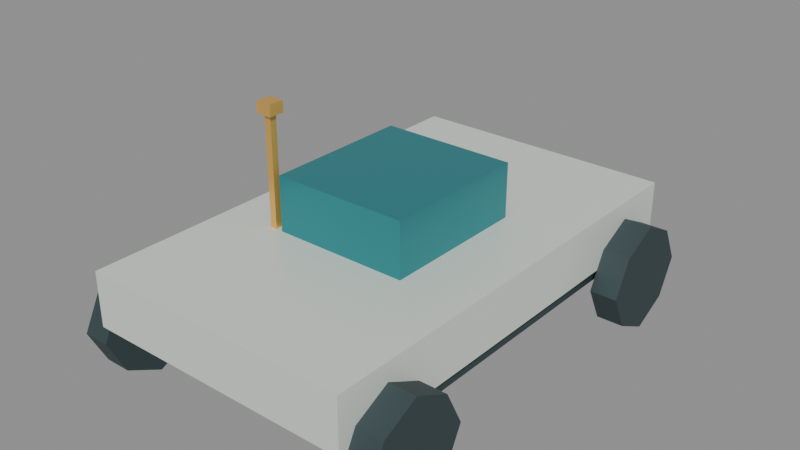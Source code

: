# Source: rf2-rover-source.blend  (saved by Blender 5.2.44; exported with 4.5.12 LTS)
import bpy
from mathutils import Matrix  # noqa: F401  (used for matrix-valued properties, if any)

bpy.ops.wm.read_factory_settings(use_empty=True)
scene = bpy.context.scene
scene.name = 'Scene'

# ---- collections
col_rf2_rover = bpy.data.collections.new('RF2_ROVER'); scene.collection.children.link(col_rf2_rover)

# ---- materials (node trees are filled in below, after node groups)
mat_rf2_charcoal = bpy.data.materials.new('RF2_Charcoal')
mat_rf2_porcelain = bpy.data.materials.new('RF2_Porcelain')
mat_rf2_teal = bpy.data.materials.new('RF2_Teal')
mat_rf2_brass = bpy.data.materials.new('RF2_Brass')

# ---- material node trees
mat_rf2_charcoal.use_nodes = True; mat_rf2_charcoal.node_tree.nodes.clear()
_N = mat_rf2_charcoal.node_tree.nodes; _L = mat_rf2_charcoal.node_tree.links
n0 = _N.new('ShaderNodeBsdfPrincipled'); n0.name = 'Principled BSDF'; n0.location = (-200, 100)
n0.inputs[0].default_value = (0.035, 0.06, 0.065, 1.0)
n0.inputs[1].default_value = 0.1
n0.inputs[2].default_value = 0.65
n0.inputs[10].default_value = 0.005
n1 = _N.new('ShaderNodeOutputMaterial'); n1.name = 'Material Output'; n1.location = (200, 100)
_L.new(n0.outputs[0], n1.inputs[0])
n1.is_active_output = True
mat_rf2_porcelain.use_nodes = True; mat_rf2_porcelain.node_tree.nodes.clear()
_N = mat_rf2_porcelain.node_tree.nodes; _L = mat_rf2_porcelain.node_tree.links
n0 = _N.new('ShaderNodeBsdfPrincipled'); n0.name = 'Principled BSDF'; n0.location = (-200, 100)
n0.inputs[0].default_value = (0.79, 0.85, 0.77, 1.0)
n0.inputs[1].default_value = 0.18
n0.inputs[2].default_value = 0.38
n0.inputs[10].default_value = 0.005
n1 = _N.new('ShaderNodeOutputMaterial'); n1.name = 'Material Output'; n1.location = (200, 100)
_L.new(n0.outputs[0], n1.inputs[0])
n1.is_active_output = True
mat_rf2_teal.use_nodes = True; mat_rf2_teal.node_tree.nodes.clear()
_N = mat_rf2_teal.node_tree.nodes; _L = mat_rf2_teal.node_tree.links
n0 = _N.new('ShaderNodeBsdfPrincipled'); n0.name = 'Principled BSDF'; n0.location = (-200, 100)
n0.inputs[0].default_value = (0.02, 0.25, 0.28, 1.0)
n0.inputs[1].default_value = 0.35
n0.inputs[2].default_value = 0.28
n0.inputs[10].default_value = 0.005
n1 = _N.new('ShaderNodeOutputMaterial'); n1.name = 'Material Output'; n1.location = (200, 100)
_L.new(n0.outputs[0], n1.inputs[0])
n1.is_active_output = True
mat_rf2_brass.use_nodes = True; mat_rf2_brass.node_tree.nodes.clear()
_N = mat_rf2_brass.node_tree.nodes; _L = mat_rf2_brass.node_tree.links
n0 = _N.new('ShaderNodeBsdfPrincipled'); n0.name = 'Principled BSDF'; n0.location = (-200, 100)
n0.inputs[0].default_value = (0.95, 0.54, 0.13, 1.0)
n0.inputs[1].default_value = 0.6
n0.inputs[2].default_value = 0.3
n0.inputs[10].default_value = 0.005
n1 = _N.new('ShaderNodeOutputMaterial'); n1.name = 'Material Output'; n1.location = (200, 100)
_L.new(n0.outputs[0], n1.inputs[0])
n1.is_active_output = True

# ---- meshes
me_chassis_mesh = bpy.data.meshes.new('chassis_mesh')
me_chassis_mesh.from_pydata([(-0.56, -0.92, 0.24), (0.56, -0.92, 0.24), (0.56, 0.92, 0.24), (-0.56, 0.92, 0.24), (-0.56, -0.92, 0.36), (0.56, -0.92, 0.36), (0.56, 0.92, 0.36), (-0.56, 0.92, 0.36)], [], [(0, 3, 2), (0, 2, 1), (4, 5, 6), (4, 6, 7), (0, 1, 5), (0, 5, 4), (1, 2, 6), (1, 6, 5), (2, 3, 7), (2, 7, 6), (3, 0, 4), (3, 4, 7)])
_uv = me_chassis_mesh.uv_layers.new(name='RF2_FaceUV')
_uv.uv.foreach_set('vector', [0.0, 0.0, 0.0, 1.0, 1.0, 1.0, 0.0, 0.0, 1.0, 1.0, 1.0, 0.0, 0.0, 0.0, 1.0, 0.0, 1.0, 1.0, 0.0, 0.0, 1.0, 1.0, 0.0, 1.0, 0.0, 0.0, 1.0, 0.0, 1.0, 1.0, 0.0, 0.0, 1.0, 1.0, 0.0, 1.0, 0.0, 0.0, 1.0, 0.0, 1.0, 1.0, 0.0, 0.0, 1.0, 1.0, 0.0, 1.0, 1.0, 0.0, 0.0, 0.0, 0.0, 1.0, 1.0, 0.0, 0.0, 1.0, 1.0, 1.0, 1.0, 0.0, 0.0, 0.0, 0.0, 1.0, 1.0, 0.0, 0.0, 1.0, 1.0, 1.0])
me_chassis_mesh.materials.append(mat_rf2_charcoal)
me_chassis_mesh.update()
me_body_mesh = bpy.data.meshes.new('body_mesh')
me_body_mesh.from_pydata([(-0.6, -1.0, 0.32), (0.6, -1.0, 0.32), (0.6, 1.0, 0.32), (-0.6, 1.0, 0.32), (-0.6, -1.0, 0.56), (0.6, -1.0, 0.56), (0.6, 1.0, 0.56), (-0.6, 1.0, 0.56)], [], [(0, 3, 2), (0, 2, 1), (4, 5, 6), (4, 6, 7), (0, 1, 5), (0, 5, 4), (1, 2, 6), (1, 6, 5), (2, 3, 7), (2, 7, 6), (3, 0, 4), (3, 4, 7)])
_uv = me_body_mesh.uv_layers.new(name='RF2_FaceUV')
_uv.uv.foreach_set('vector', [0.0, 0.0, 0.0, 1.0, 1.0, 1.0, 0.0, 0.0, 1.0, 1.0, 1.0, 0.0, 0.0, 0.0, 1.0, 0.0, 1.0, 1.0, 0.0, 0.0, 1.0, 1.0, 0.0, 1.0, 0.0, 0.0, 1.0, 0.0, 1.0, 1.0, 0.0, 0.0, 1.0, 1.0, 0.0, 1.0, 0.0, 0.0, 1.0, 0.0, 1.0, 1.0, 0.0, 0.0, 1.0, 1.0, 0.0, 1.0, 1.0, 0.0, 0.0, 0.0, 0.0, 1.0, 1.0, 0.0, 0.0, 1.0, 1.0, 1.0, 1.0, 0.0, 0.0, 0.0, 0.0, 1.0, 1.0, 0.0, 0.0, 1.0, 1.0, 1.0])
me_body_mesh.materials.append(mat_rf2_porcelain)
me_body_mesh.update()
me_cabin_mesh = bpy.data.meshes.new('cabin_mesh')
me_cabin_mesh.from_pydata([(-0.3, -0.34, 0.56), (0.3, -0.34, 0.56), (0.3, 0.32, 0.56), (-0.3, 0.32, 0.56), (-0.3, -0.34, 0.8), (0.3, -0.34, 0.8), (0.3, 0.32, 0.8), (-0.3, 0.32, 0.8)], [], [(0, 3, 2), (0, 2, 1), (4, 5, 6), (4, 6, 7), (0, 1, 5), (0, 5, 4), (1, 2, 6), (1, 6, 5), (2, 3, 7), (2, 7, 6), (3, 0, 4), (3, 4, 7)])
_uv = me_cabin_mesh.uv_layers.new(name='RF2_FaceUV')
_uv.uv.foreach_set('vector', [0.0, 0.0, 0.0, 1.0, 1.0, 1.0, 0.0, 0.0, 1.0, 1.0, 1.0, 0.0, 0.0, 0.0, 1.0, 0.0, 1.0, 1.0, 0.0, 0.0, 1.0, 1.0, 0.0, 1.0, 0.0, 0.0, 1.0, 0.0, 1.0, 1.0, 0.0, 0.0, 1.0, 1.0, 0.0, 1.0, 0.0, 0.0, 1.0, 0.0, 1.0, 1.0, 0.0, 0.0, 1.0, 1.0, 0.0, 1.0, 1.0, 0.0, 0.0, 0.0, 0.0, 1.0, 1.0, 0.0, 0.0, 1.0, 1.0, 1.0, 1.0, 0.0, 0.0, 0.0, 0.0, 1.0, 1.0, 0.0, 0.0, 1.0, 1.0, 1.0])
me_cabin_mesh.materials.append(mat_rf2_teal)
me_cabin_mesh.update()
me_windscreen_mesh = bpy.data.meshes.new('windscreen_mesh')
me_windscreen_mesh.from_pydata([(-0.27, 0.34, 0.59), (0.27, 0.34, 0.59), (0.27, 0.36, 0.59), (-0.27, 0.36, 0.59), (-0.27, 0.34, 0.77), (0.27, 0.34, 0.77), (0.27, 0.36, 0.77), (-0.27, 0.36, 0.77)], [], [(0, 3, 2), (0, 2, 1), (4, 5, 6), (4, 6, 7), (0, 1, 5), (0, 5, 4), (1, 2, 6), (1, 6, 5), (2, 3, 7), (2, 7, 6), (3, 0, 4), (3, 4, 7)])
_uv = me_windscreen_mesh.uv_layers.new(name='RF2_FaceUV')
_uv.uv.foreach_set('vector', [0.0, 0.0, 0.0, 1.0, 1.0, 1.0, 0.0, 0.0, 1.0, 1.0, 1.0, 0.0, 0.0, 0.0, 1.0, 0.0, 1.0, 1.0, 0.0, 0.0, 1.0, 1.0, 0.0, 1.0, 0.0, 0.0, 1.0, 0.0, 1.0, 1.0, 0.0, 0.0, 1.0, 1.0, 0.0, 1.0, 0.0, 0.0, 1.0, 0.0, 1.0, 1.0, 0.0, 0.0, 1.0, 1.0, 0.0, 1.0, 1.0, 0.0, 0.0, 0.0, 0.0, 1.0, 1.0, 0.0, 0.0, 1.0, 1.0, 1.0, 1.0, 0.0, 0.0, 0.0, 0.0, 1.0, 1.0, 0.0, 0.0, 1.0, 1.0, 1.0])
me_windscreen_mesh.materials.append(mat_rf2_teal)
me_windscreen_mesh.update()
me_eye_left_mesh = bpy.data.meshes.new('eye_left_mesh')
me_eye_left_mesh.from_pydata([(-0.3, 1.01, 0.44), (-0.22, 1.01, 0.44), (-0.22, 1.04, 0.44), (-0.3, 1.04, 0.44), (-0.3, 1.01, 0.52), (-0.22, 1.01, 0.52), (-0.22, 1.04, 0.52), (-0.3, 1.04, 0.52)], [], [(0, 3, 2), (0, 2, 1), (4, 5, 6), (4, 6, 7), (0, 1, 5), (0, 5, 4), (1, 2, 6), (1, 6, 5), (2, 3, 7), (2, 7, 6), (3, 0, 4), (3, 4, 7)])
_uv = me_eye_left_mesh.uv_layers.new(name='RF2_FaceUV')
_uv.uv.foreach_set('vector', [0.0, 0.0, 0.0, 1.0, 1.0, 1.0, 0.0, 0.0, 1.0, 1.0, 1.0, 0.0, 0.0, 0.0, 1.0, 0.0, 1.0, 1.0, 0.0, 0.0, 1.0, 1.0, 0.0, 1.0, 0.0, 0.0, 1.0, 0.0, 1.0, 1.0, 0.0, 0.0, 1.0, 1.0, 0.0, 1.0, 0.0, 0.0, 1.0, 0.0, 1.0, 1.0, 0.0, 0.0, 1.0, 1.0, 0.0, 1.0, 1.0, 0.0, 0.0, 0.0, 0.0, 1.0, 1.0, 0.0, 0.0, 1.0, 1.0, 1.0, 1.0, 0.0, 0.0, 0.0, 0.0, 1.0, 1.0, 0.0, 0.0, 1.0, 1.0, 1.0])
me_eye_left_mesh.materials.append(mat_rf2_brass)
me_eye_left_mesh.update()
me_eye_right_mesh = bpy.data.meshes.new('eye_right_mesh')
me_eye_right_mesh.from_pydata([(0.22, 1.01, 0.44), (0.3, 1.01, 0.44), (0.3, 1.04, 0.44), (0.22, 1.04, 0.44), (0.22, 1.01, 0.52), (0.3, 1.01, 0.52), (0.3, 1.04, 0.52), (0.22, 1.04, 0.52)], [], [(0, 3, 2), (0, 2, 1), (4, 5, 6), (4, 6, 7), (0, 1, 5), (0, 5, 4), (1, 2, 6), (1, 6, 5), (2, 3, 7), (2, 7, 6), (3, 0, 4), (3, 4, 7)])
_uv = me_eye_right_mesh.uv_layers.new(name='RF2_FaceUV')
_uv.uv.foreach_set('vector', [0.0, 0.0, 0.0, 1.0, 1.0, 1.0, 0.0, 0.0, 1.0, 1.0, 1.0, 0.0, 0.0, 0.0, 1.0, 0.0, 1.0, 1.0, 0.0, 0.0, 1.0, 1.0, 0.0, 1.0, 0.0, 0.0, 1.0, 0.0, 1.0, 1.0, 0.0, 0.0, 1.0, 1.0, 0.0, 1.0, 0.0, 0.0, 1.0, 0.0, 1.0, 1.0, 0.0, 0.0, 1.0, 1.0, 0.0, 1.0, 1.0, 0.0, 0.0, 0.0, 0.0, 1.0, 1.0, 0.0, 0.0, 1.0, 1.0, 1.0, 1.0, 0.0, 0.0, 0.0, 0.0, 1.0, 1.0, 0.0, 0.0, 1.0, 1.0, 1.0])
me_eye_right_mesh.materials.append(mat_rf2_brass)
me_eye_right_mesh.update()
me_wheel_left_front_mesh = bpy.data.meshes.new('wheel_left_front_mesh')
me_wheel_left_front_mesh.from_pydata([(-0.72, 1.0, 0.24), (-0.72, 0.92, 0.4), (-0.72, 0.76, 0.48), (-0.72, 0.6, 0.4), (-0.72, 0.52, 0.24), (-0.72, 0.6, 0.08), (-0.72, 0.76, 0.0), (-0.72, 0.92, 0.08), (-0.6, 1.0, 0.24), (-0.6, 0.92, 0.4), (-0.6, 0.76, 0.48), (-0.6, 0.6, 0.4), (-0.6, 0.52, 0.24), (-0.6, 0.6, 0.08), (-0.6, 0.76, 0.0), (-0.6, 0.92, 0.08)], [], [(0, 2, 1), (8, 9, 10), (0, 3, 2), (8, 10, 11), (0, 4, 3), (8, 11, 12), (0, 5, 4), (8, 12, 13), (0, 6, 5), (8, 13, 14), (0, 7, 6), (8, 14, 15), (0, 1, 9), (0, 9, 8), (1, 2, 10), (1, 10, 9), (2, 3, 11), (2, 11, 10), (3, 4, 12), (3, 12, 11), (4, 5, 13), (4, 13, 12), (5, 6, 14), (5, 14, 13), (6, 7, 15), (6, 15, 14), (7, 0, 8), (7, 8, 15)])
_uv = me_wheel_left_front_mesh.uv_layers.new(name='RF2_FaceUV')
_uv.uv.foreach_set('vector', [1.0, 0.0, 0.0, 1.0, 0.6667, 0.6667, 1.0, 0.0, 0.6667, 0.6667, 0.0, 1.0, 1.0, 0.0, 0.0, 0.6667, 0.4, 1.0, 1.0, 0.0, 0.4, 1.0, 0.0, 0.6667, 1.0, 0.0, 0.0, 0.0, 0.1667, 1.0, 1.0, 0.0, 0.1667, 1.0, 0.0, 0.0, 1.0, 1.0, 0.1667, 0.0, 0.0, 1.0, 1.0, 1.0, 0.0, 1.0, 0.1667, 0.0, 1.0, 1.0, 0.4, 0.0, 0.0, 0.3333, 1.0, 1.0, 0.0, 0.3333, 0.4, 0.0, 1.0, 1.0, 0.6667, 0.3333, 0.0, 0.0, 1.0, 1.0, 0.0, 0.0, 0.6667, 0.3333, 0.0, 0.0, 0.0, 1.0, 1.0, 1.0, 0.0, 0.0, 1.0, 1.0, 1.0, 0.0, 0.0, 1.0, 0.0, 0.0, 1.0, 0.0, 0.0, 1.0, 1.0, 0.0, 1.0, 1.0, 0.0, 1.0, 0.0, 0.0, 1.0, 0.0, 0.0, 1.0, 1.0, 0.0, 1.0, 1.0, 0.0, 1.0, 0.0, 0.0, 1.0, 0.0, 0.0, 1.0, 1.0, 0.0, 1.0, 1.0, 0.0, 1.0, 0.0, 0.0, 1.0, 0.0, 0.0, 1.0, 1.0, 0.0, 1.0, 1.0, 0.0, 0.0, 0.0, 1.0, 1.0, 1.0, 0.0, 0.0, 1.0, 1.0, 1.0, 0.0, 0.0, 0.0, 0.0, 1.0, 1.0, 1.0, 0.0, 0.0, 1.0, 1.0, 1.0, 0.0, 0.0, 0.0, 0.0, 1.0, 1.0, 1.0, 0.0, 0.0, 1.0, 1.0, 1.0, 0.0])
me_wheel_left_front_mesh.materials.append(mat_rf2_charcoal)
me_wheel_left_front_mesh.update()
me_wheel_right_front_mesh = bpy.data.meshes.new('wheel_right_front_mesh')
me_wheel_right_front_mesh.from_pydata([(0.6, 1.0, 0.24), (0.6, 0.92, 0.4), (0.6, 0.76, 0.48), (0.6, 0.6, 0.4), (0.6, 0.52, 0.24), (0.6, 0.6, 0.08), (0.6, 0.76, 0.0), (0.6, 0.92, 0.08), (0.72, 1.0, 0.24), (0.72, 0.92, 0.4), (0.72, 0.76, 0.48), (0.72, 0.6, 0.4), (0.72, 0.52, 0.24), (0.72, 0.6, 0.08), (0.72, 0.76, 0.0), (0.72, 0.92, 0.08)], [], [(0, 2, 1), (8, 9, 10), (0, 3, 2), (8, 10, 11), (0, 4, 3), (8, 11, 12), (0, 5, 4), (8, 12, 13), (0, 6, 5), (8, 13, 14), (0, 7, 6), (8, 14, 15), (0, 1, 9), (0, 9, 8), (1, 2, 10), (1, 10, 9), (2, 3, 11), (2, 11, 10), (3, 4, 12), (3, 12, 11), (4, 5, 13), (4, 13, 12), (5, 6, 14), (5, 14, 13), (6, 7, 15), (6, 15, 14), (7, 0, 8), (7, 8, 15)])
_uv = me_wheel_right_front_mesh.uv_layers.new(name='RF2_FaceUV')
_uv.uv.foreach_set('vector', [1.0, 0.0, 0.0, 1.0, 0.6667, 0.6667, 1.0, 0.0, 0.6667, 0.6667, 0.0, 1.0, 1.0, 0.0, 0.0, 0.6667, 0.4, 1.0, 1.0, 0.0, 0.4, 1.0, 0.0, 0.6667, 1.0, 0.0, 0.0, 0.0, 0.1667, 1.0, 1.0, 0.0, 0.1667, 1.0, 0.0, 0.0, 1.0, 1.0, 0.1667, 0.0, 0.0, 1.0, 1.0, 1.0, 0.0, 1.0, 0.1667, 0.0, 1.0, 1.0, 0.4, 0.0, 0.0, 0.3333, 1.0, 1.0, 0.0, 0.3333, 0.4, 0.0, 1.0, 1.0, 0.6667, 0.3333, 0.0, 0.0, 1.0, 1.0, 0.0, 0.0, 0.6667, 0.3333, 0.0, 0.0, 0.0, 1.0, 1.0, 1.0, 0.0, 0.0, 1.0, 1.0, 1.0, 0.0, 0.0, 1.0, 0.0, 0.0, 1.0, 0.0, 0.0, 1.0, 1.0, 0.0, 1.0, 1.0, 0.0, 1.0, 0.0, 0.0, 1.0, 0.0, 0.0, 1.0, 1.0, 0.0, 1.0, 1.0, 0.0, 1.0, 0.0, 0.0, 1.0, 0.0, 0.0, 1.0, 1.0, 0.0, 1.0, 1.0, 0.0, 1.0, 0.0, 0.0, 1.0, 0.0, 0.0, 1.0, 1.0, 0.0, 1.0, 1.0, 0.0, 0.0, 0.0, 1.0, 1.0, 1.0, 0.0, 0.0, 1.0, 1.0, 1.0, 0.0, 0.0, 0.0, 0.0, 1.0, 1.0, 1.0, 0.0, 0.0, 1.0, 1.0, 1.0, 0.0, 0.0, 0.0, 0.0, 1.0, 1.0, 1.0, 0.0, 0.0, 1.0, 1.0, 1.0, 0.0])
me_wheel_right_front_mesh.materials.append(mat_rf2_charcoal)
me_wheel_right_front_mesh.update()
me_wheel_left_rear_mesh = bpy.data.meshes.new('wheel_left_rear_mesh')
me_wheel_left_rear_mesh.from_pydata([(-0.72, -0.52, 0.24), (-0.72, -0.6, 0.4), (-0.72, -0.76, 0.48), (-0.72, -0.92, 0.4), (-0.72, -1.0, 0.24), (-0.72, -0.92, 0.08), (-0.72, -0.76, 0.0), (-0.72, -0.6, 0.08), (-0.6, -0.52, 0.24), (-0.6, -0.6, 0.4), (-0.6, -0.76, 0.48), (-0.6, -0.92, 0.4), (-0.6, -1.0, 0.24), (-0.6, -0.92, 0.08), (-0.6, -0.76, 0.0), (-0.6, -0.6, 0.08)], [], [(0, 2, 1), (8, 9, 10), (0, 3, 2), (8, 10, 11), (0, 4, 3), (8, 11, 12), (0, 5, 4), (8, 12, 13), (0, 6, 5), (8, 13, 14), (0, 7, 6), (8, 14, 15), (0, 1, 9), (0, 9, 8), (1, 2, 10), (1, 10, 9), (2, 3, 11), (2, 11, 10), (3, 4, 12), (3, 12, 11), (4, 5, 13), (4, 13, 12), (5, 6, 14), (5, 14, 13), (6, 7, 15), (6, 15, 14), (7, 0, 8), (7, 8, 15)])
_uv = me_wheel_left_rear_mesh.uv_layers.new(name='RF2_FaceUV')
_uv.uv.foreach_set('vector', [1.0, 0.0, 0.0, 1.0, 0.6667, 0.6667, 1.0, 0.0, 0.6667, 0.6667, 0.0, 1.0, 1.0, 0.0, 0.0, 0.6667, 0.4, 1.0, 1.0, 0.0, 0.4, 1.0, 0.0, 0.6667, 1.0, 0.0, 0.0, 0.0, 0.1667, 1.0, 1.0, 0.0, 0.1667, 1.0, 0.0, 0.0, 1.0, 1.0, 0.1667, 0.0, 0.0, 1.0, 1.0, 1.0, 0.0, 1.0, 0.1667, 0.0, 1.0, 1.0, 0.4, 0.0, 0.0, 0.3333, 1.0, 1.0, 0.0, 0.3333, 0.4, 0.0, 1.0, 1.0, 0.6667, 0.3333, 0.0, 0.0, 1.0, 1.0, 0.0, 0.0, 0.6667, 0.3333, 0.0, 0.0, 0.0, 1.0, 1.0, 1.0, 0.0, 0.0, 1.0, 1.0, 1.0, 0.0, 0.0, 1.0, 0.0, 0.0, 1.0, 0.0, 0.0, 1.0, 1.0, 0.0, 1.0, 1.0, 0.0, 1.0, 0.0, 0.0, 1.0, 0.0, 0.0, 1.0, 1.0, 0.0, 1.0, 1.0, 0.0, 1.0, 0.0, 0.0, 1.0, 0.0, 0.0, 1.0, 1.0, 0.0, 1.0, 1.0, 0.0, 1.0, 0.0, 0.0, 1.0, 0.0, 0.0, 1.0, 1.0, 0.0, 1.0, 1.0, 0.0, 0.0, 0.0, 1.0, 1.0, 1.0, 0.0, 0.0, 1.0, 1.0, 1.0, 0.0, 0.0, 0.0, 0.0, 1.0, 1.0, 1.0, 0.0, 0.0, 1.0, 1.0, 1.0, 0.0, 0.0, 0.0, 0.0, 1.0, 1.0, 1.0, 0.0, 0.0, 1.0, 1.0, 1.0, 0.0])
me_wheel_left_rear_mesh.materials.append(mat_rf2_charcoal)
me_wheel_left_rear_mesh.update()
me_wheel_right_rear_mesh = bpy.data.meshes.new('wheel_right_rear_mesh')
me_wheel_right_rear_mesh.from_pydata([(0.6, -0.52, 0.24), (0.6, -0.6, 0.4), (0.6, -0.76, 0.48), (0.6, -0.92, 0.4), (0.6, -1.0, 0.24), (0.6, -0.92, 0.08), (0.6, -0.76, 0.0), (0.6, -0.6, 0.08), (0.72, -0.52, 0.24), (0.72, -0.6, 0.4), (0.72, -0.76, 0.48), (0.72, -0.92, 0.4), (0.72, -1.0, 0.24), (0.72, -0.92, 0.08), (0.72, -0.76, 0.0), (0.72, -0.6, 0.08)], [], [(0, 2, 1), (8, 9, 10), (0, 3, 2), (8, 10, 11), (0, 4, 3), (8, 11, 12), (0, 5, 4), (8, 12, 13), (0, 6, 5), (8, 13, 14), (0, 7, 6), (8, 14, 15), (0, 1, 9), (0, 9, 8), (1, 2, 10), (1, 10, 9), (2, 3, 11), (2, 11, 10), (3, 4, 12), (3, 12, 11), (4, 5, 13), (4, 13, 12), (5, 6, 14), (5, 14, 13), (6, 7, 15), (6, 15, 14), (7, 0, 8), (7, 8, 15)])
_uv = me_wheel_right_rear_mesh.uv_layers.new(name='RF2_FaceUV')
_uv.uv.foreach_set('vector', [1.0, 0.0, 0.0, 1.0, 0.6667, 0.6667, 1.0, 0.0, 0.6667, 0.6667, 0.0, 1.0, 1.0, 0.0, 0.0, 0.6667, 0.4, 1.0, 1.0, 0.0, 0.4, 1.0, 0.0, 0.6667, 1.0, 0.0, 0.0, 0.0, 0.1667, 1.0, 1.0, 0.0, 0.1667, 1.0, 0.0, 0.0, 1.0, 1.0, 0.1667, 0.0, 0.0, 1.0, 1.0, 1.0, 0.0, 1.0, 0.1667, 0.0, 1.0, 1.0, 0.4, 0.0, 0.0, 0.3333, 1.0, 1.0, 0.0, 0.3333, 0.4, 0.0, 1.0, 1.0, 0.6667, 0.3333, 0.0, 0.0, 1.0, 1.0, 0.0, 0.0, 0.6667, 0.3333, 0.0, 0.0, 0.0, 1.0, 1.0, 1.0, 0.0, 0.0, 1.0, 1.0, 1.0, 0.0, 0.0, 1.0, 0.0, 0.0, 1.0, 0.0, 0.0, 1.0, 1.0, 0.0, 1.0, 1.0, 0.0, 1.0, 0.0, 0.0, 1.0, 0.0, 0.0, 1.0, 1.0, 0.0, 1.0, 1.0, 0.0, 1.0, 0.0, 0.0, 1.0, 0.0, 0.0, 1.0, 1.0, 0.0, 1.0, 1.0, 0.0, 1.0, 0.0, 0.0, 1.0, 0.0, 0.0, 1.0, 1.0, 0.0, 1.0, 1.0, 0.0, 0.0, 0.0, 1.0, 1.0, 1.0, 0.0, 0.0, 1.0, 1.0, 1.0, 0.0, 0.0, 0.0, 0.0, 1.0, 1.0, 1.0, 0.0, 0.0, 1.0, 1.0, 1.0, 0.0, 0.0, 0.0, 0.0, 1.0, 1.0, 1.0, 0.0, 0.0, 1.0, 1.0, 1.0, 0.0])
me_wheel_right_rear_mesh.materials.append(mat_rf2_charcoal)
me_wheel_right_rear_mesh.update()
me_antenna_mesh = bpy.data.meshes.new('antenna_mesh')
me_antenna_mesh.from_pydata([(-0.36, -0.34, 0.56), (-0.33, -0.34, 0.56), (-0.33, -0.31, 0.56), (-0.36, -0.31, 0.56), (-0.36, -0.34, 1.04), (-0.33, -0.34, 1.04), (-0.33, -0.31, 1.04), (-0.36, -0.31, 1.04)], [], [(0, 3, 2), (0, 2, 1), (4, 5, 6), (4, 6, 7), (0, 1, 5), (0, 5, 4), (1, 2, 6), (1, 6, 5), (2, 3, 7), (2, 7, 6), (3, 0, 4), (3, 4, 7)])
_uv = me_antenna_mesh.uv_layers.new(name='RF2_FaceUV')
_uv.uv.foreach_set('vector', [0.0, 0.0, 0.0, 1.0, 1.0, 1.0, 0.0, 0.0, 1.0, 1.0, 1.0, 0.0, 0.0, 0.0, 1.0, 0.0, 1.0, 1.0, 0.0, 0.0, 1.0, 1.0, 0.0, 1.0, 0.0, 0.0, 1.0, 0.0, 1.0, 1.0, 0.0, 0.0, 1.0, 1.0, 0.0, 1.0, 0.0, 0.0, 1.0, 0.0, 1.0, 1.0, 0.0, 0.0, 1.0, 1.0, 0.0, 1.0, 1.0, 0.0, 0.0, 0.0, 0.0, 1.0, 1.0, 0.0, 0.0, 1.0, 1.0, 1.0, 1.0, 0.0, 0.0, 0.0, 0.0, 1.0, 1.0, 0.0, 0.0, 1.0, 1.0, 1.0])
me_antenna_mesh.materials.append(mat_rf2_brass)
me_antenna_mesh.update()
me_antenna_cap_mesh = bpy.data.meshes.new('antenna_cap_mesh')
me_antenna_cap_mesh.from_pydata([(-0.38, -0.36, 1.04), (-0.31, -0.36, 1.04), (-0.31, -0.29, 1.04), (-0.38, -0.29, 1.04), (-0.38, -0.36, 1.09), (-0.31, -0.36, 1.09), (-0.31, -0.29, 1.09), (-0.38, -0.29, 1.09)], [], [(0, 3, 2), (0, 2, 1), (4, 5, 6), (4, 6, 7), (0, 1, 5), (0, 5, 4), (1, 2, 6), (1, 6, 5), (2, 3, 7), (2, 7, 6), (3, 0, 4), (3, 4, 7)])
_uv = me_antenna_cap_mesh.uv_layers.new(name='RF2_FaceUV')
_uv.uv.foreach_set('vector', [0.0, 0.0, 0.0, 1.0, 1.0, 1.0, 0.0, 0.0, 1.0, 1.0, 1.0, 0.0, 0.0, 0.0, 1.0, 0.0, 1.0, 1.0, 0.0, 0.0, 1.0, 1.0, 0.0, 1.0, 0.0, 0.0, 1.0, 0.0, 1.0, 1.0, 0.0, 0.0, 1.0, 1.0, 0.0, 1.0, 0.0, 0.0, 1.0, 0.0, 1.0, 1.0, 0.0, 0.0, 1.0, 1.0, 0.0, 1.0, 1.0, 0.0, 0.0, 0.0, 0.0, 1.0, 1.0, 0.0, 0.0, 1.0, 1.0, 1.0, 1.0, 0.0, 0.0, 0.0, 0.0, 1.0, 1.0, 0.0, 0.0, 1.0, 1.0, 1.0])
me_antenna_cap_mesh.materials.append(mat_rf2_brass)
me_antenna_cap_mesh.update()

# ---- objects
ob_chassis = bpy.data.objects.new('chassis', me_chassis_mesh)
ob_body = bpy.data.objects.new('body', me_body_mesh)
ob_cabin = bpy.data.objects.new('cabin', me_cabin_mesh)
ob_windscreen = bpy.data.objects.new('windscreen', me_windscreen_mesh)
ob_eye_left = bpy.data.objects.new('eye_left', me_eye_left_mesh)
ob_eye_right = bpy.data.objects.new('eye_right', me_eye_right_mesh)
ob_wheel_left_front = bpy.data.objects.new('wheel_left_front', me_wheel_left_front_mesh)
ob_wheel_right_front = bpy.data.objects.new('wheel_right_front', me_wheel_right_front_mesh)
ob_wheel_left_rear = bpy.data.objects.new('wheel_left_rear', me_wheel_left_rear_mesh)
ob_wheel_right_rear = bpy.data.objects.new('wheel_right_rear', me_wheel_right_rear_mesh)
ob_antenna = bpy.data.objects.new('antenna', me_antenna_mesh)
ob_antenna_cap = bpy.data.objects.new('antenna_cap', me_antenna_cap_mesh)

# ---- transforms, parenting, visibility, modifiers, constraints
ob_chassis.location = (0.0, 0.0, 0.0)
ob_body.location = (0.0, 0.0, 0.0)
ob_cabin.location = (0.0, 0.0, 0.0)
ob_windscreen.location = (0.0, 0.0, 0.0)
ob_eye_left.location = (0.0, 0.0, 0.0)
ob_eye_right.location = (0.0, 0.0, 0.0)
ob_wheel_left_front.location = (0.0, 0.0, 0.0)
ob_wheel_right_front.location = (0.0, 0.0, 0.0)
ob_wheel_left_rear.location = (0.0, 0.0, 0.0)
ob_wheel_right_rear.location = (0.0, 0.0, 0.0)
ob_antenna.location = (0.0, 0.0, 0.0)
ob_antenna_cap.location = (0.0, 0.0, 0.0)

# ---- collection membership
col_rf2_rover.objects.link(ob_chassis)
col_rf2_rover.objects.link(ob_body)
col_rf2_rover.objects.link(ob_cabin)
col_rf2_rover.objects.link(ob_windscreen)
col_rf2_rover.objects.link(ob_eye_left)
col_rf2_rover.objects.link(ob_eye_right)
col_rf2_rover.objects.link(ob_wheel_left_front)
col_rf2_rover.objects.link(ob_wheel_right_front)
col_rf2_rover.objects.link(ob_wheel_left_rear)
col_rf2_rover.objects.link(ob_wheel_right_rear)
col_rf2_rover.objects.link(ob_antenna)
col_rf2_rover.objects.link(ob_antenna_cap)

# ---- scene / render settings (as saved in the file)
scene.frame_start = 1; scene.frame_end = 250; scene.frame_set(1)
scene.render.engine = 'BLENDER_EEVEE_NEXT'
scene.render.bake_bias = 0.0
scene.render.bake_samples = 0
scene.render.compositor_device = 'GPU'
scene.eevee.use_volume_custom_range = False
scene.eevee.fast_gi_thickness_near = 0.1
scene.eevee.fast_gi_thickness_far = 0.0
scene.eevee.ray_tracing_options.screen_trace_thickness = 0.1
bpy.context.view_layer.update()

# ---- added for rendering (the .blend has no active camera and no usable light): camera, sun + grey world if the file has none
cam_auto = bpy.data.cameras.new('AutoCamera')
cam_auto.lens = 50.0
cam_auto.sensor_width = 36.0
cam_auto.clip_end = 1000.0
ob_auto_camera = bpy.data.objects.new('AutoCamera', cam_auto)
scene.collection.objects.link(ob_auto_camera)
ob_auto_camera.location = (2.52084, -3.00501, 2.56167)
ob_auto_camera.rotation_euler = (1.09748, -7.21219e-08, 0.694738)
scene.camera = ob_auto_camera
light_auto_sun = bpy.data.lights.new('AutoSun', 'SUN')
light_auto_sun.energy = 3.0
light_auto_sun.angle = 0.0523599
ob_auto_sun = bpy.data.objects.new('AutoSun', light_auto_sun)
scene.collection.objects.link(ob_auto_sun)
ob_auto_sun.rotation_euler = (0.872665, 0.174533, 0.523599)
if scene.world is None:
    world_auto = bpy.data.worlds.new('AutoWorld')
    world_auto.color = (0.3, 0.3, 0.3)
    scene.world = world_auto
bpy.context.view_layer.update()
